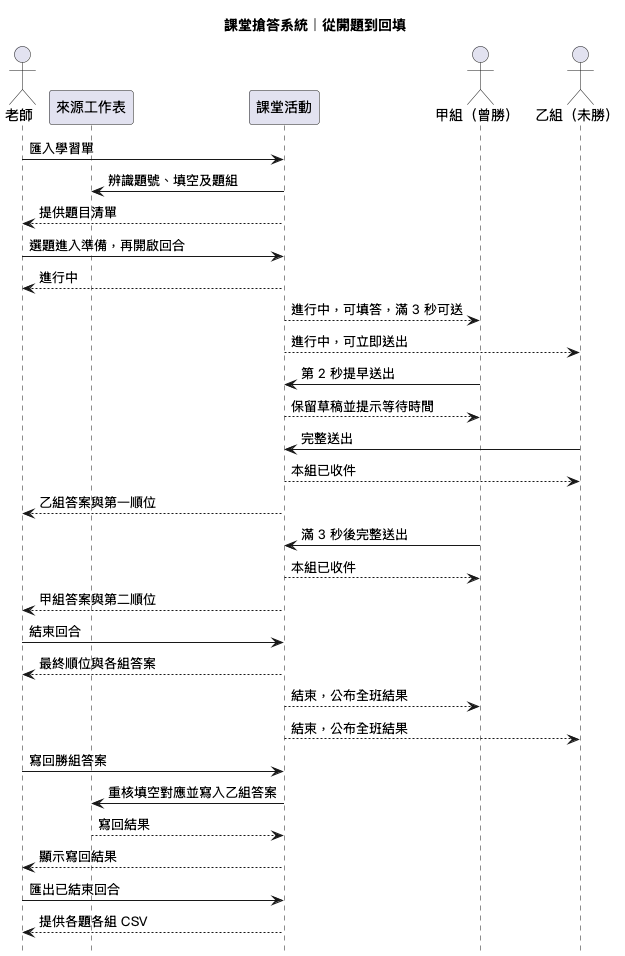

The diagram above was rendered by PlantUML. Its source (embedded in the PNG):
@startuml
skinparam defaultFontName PingFang TC
hide footbox
title 課堂搶答系統｜從開題到回填
actor 老師
participant 來源工作表 as sheet
participant 課堂活動 as act
actor "甲組（曾勝）" as a
actor "乙組（未勝）" as b
老師 -> act : 匯入學習單
act -> sheet : 辨識題號、填空及題組
act --> 老師 : 提供題目清單
老師 -> act : 選題進入準備，再開啟回合
act --> 老師 : 進行中
act --> a : 進行中，可填答，滿 3 秒可送
act --> b : 進行中，可立即送出
a -> act : 第 2 秒提早送出
act --> a : 保留草稿並提示等待時間
b -> act : 完整送出
act --> b : 本組已收件
act --> 老師 : 乙組答案與第一順位
a -> act : 滿 3 秒後完整送出
act --> a : 本組已收件
act --> 老師 : 甲組答案與第二順位
老師 -> act : 結束回合
act --> 老師 : 最終順位與各組答案
act --> a : 結束，公布全班結果
act --> b : 結束，公布全班結果
老師 -> act : 寫回勝組答案
act -> sheet : 重核填空對應並寫入乙組答案
sheet --> act : 寫回結果
act --> 老師 : 顯示寫回結果
老師 -> act : 匯出已結束回合
act --> 老師 : 提供各題各組 CSV
@enduml